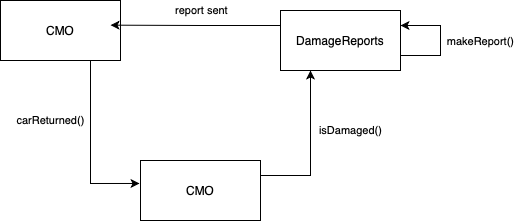

The diagram above was exported from draw.io. Its source (the exported page's mxGraphModel, read from the mxfile embedded in the PNG):
<mxGraphModel dx="786" dy="447" grid="1" gridSize="10" guides="1" tooltips="1" connect="1" arrows="1" fold="1" page="1" pageScale="1" pageWidth="850" pageHeight="1100" math="0" shadow="0">
  <root>
    <mxCell id="0" />
    <mxCell id="1" parent="0" />
    <mxCell id="LiCW62F8znBXMjl6bBFc-37" style="edgeStyle=orthogonalEdgeStyle;rounded=0;orthogonalLoop=1;jettySize=auto;html=1;exitX=0.75;exitY=1;exitDx=0;exitDy=0;entryX=-0.008;entryY=0.383;entryDx=0;entryDy=0;entryPerimeter=0;" edge="1" parent="1" source="LiCW62F8znBXMjl6bBFc-13" target="LiCW62F8znBXMjl6bBFc-35">
      <mxGeometry relative="1" as="geometry">
        <mxPoint x="320" y="390" as="targetPoint" />
      </mxGeometry>
    </mxCell>
    <mxCell id="LiCW62F8znBXMjl6bBFc-38" value="carReturned()" style="edgeLabel;html=1;align=center;verticalAlign=middle;resizable=0;points=[];" vertex="1" connectable="0" parent="LiCW62F8znBXMjl6bBFc-37">
      <mxGeometry x="-0.3548" y="3" relative="1" as="geometry">
        <mxPoint x="-43" y="4" as="offset" />
      </mxGeometry>
    </mxCell>
    <mxCell id="LiCW62F8znBXMjl6bBFc-13" value="CMO" style="rounded=0;whiteSpace=wrap;html=1;" vertex="1" parent="1">
      <mxGeometry x="210" y="210" width="120" height="60" as="geometry" />
    </mxCell>
    <mxCell id="LiCW62F8znBXMjl6bBFc-14" value="DamageReports" style="rounded=0;whiteSpace=wrap;html=1;" vertex="1" parent="1">
      <mxGeometry x="490" y="220" width="120" height="60" as="geometry" />
    </mxCell>
    <mxCell id="LiCW62F8znBXMjl6bBFc-40" style="edgeStyle=orthogonalEdgeStyle;rounded=0;orthogonalLoop=1;jettySize=auto;html=1;exitX=1;exitY=0.25;exitDx=0;exitDy=0;entryX=0.25;entryY=1;entryDx=0;entryDy=0;" edge="1" parent="1" source="LiCW62F8znBXMjl6bBFc-35" target="LiCW62F8znBXMjl6bBFc-14">
      <mxGeometry relative="1" as="geometry" />
    </mxCell>
    <mxCell id="LiCW62F8znBXMjl6bBFc-41" value="isDamaged()" style="edgeLabel;html=1;align=center;verticalAlign=middle;resizable=0;points=[];" vertex="1" connectable="0" parent="LiCW62F8znBXMjl6bBFc-40">
      <mxGeometry x="0.4237" relative="1" as="geometry">
        <mxPoint x="40" y="15" as="offset" />
      </mxGeometry>
    </mxCell>
    <mxCell id="LiCW62F8znBXMjl6bBFc-35" value="CMO" style="rounded=0;whiteSpace=wrap;html=1;" vertex="1" parent="1">
      <mxGeometry x="350" y="370" width="120" height="60" as="geometry" />
    </mxCell>
    <mxCell id="LiCW62F8znBXMjl6bBFc-43" style="edgeStyle=orthogonalEdgeStyle;rounded=0;orthogonalLoop=1;jettySize=auto;html=1;exitX=1;exitY=0.75;exitDx=0;exitDy=0;entryX=1;entryY=0.25;entryDx=0;entryDy=0;" edge="1" parent="1" source="LiCW62F8znBXMjl6bBFc-14" target="LiCW62F8znBXMjl6bBFc-14">
      <mxGeometry relative="1" as="geometry">
        <Array as="points">
          <mxPoint x="650" y="265" />
          <mxPoint x="650" y="235" />
        </Array>
      </mxGeometry>
    </mxCell>
    <mxCell id="LiCW62F8znBXMjl6bBFc-44" value="makeReport()" style="edgeLabel;html=1;align=center;verticalAlign=middle;resizable=0;points=[];" vertex="1" connectable="0" parent="LiCW62F8znBXMjl6bBFc-43">
      <mxGeometry x="-0.0394" y="-3" relative="1" as="geometry">
        <mxPoint x="37" y="-2" as="offset" />
      </mxGeometry>
    </mxCell>
    <mxCell id="LiCW62F8znBXMjl6bBFc-46" style="edgeStyle=orthogonalEdgeStyle;rounded=0;orthogonalLoop=1;jettySize=auto;html=1;exitX=0;exitY=0.25;exitDx=0;exitDy=0;entryX=0.917;entryY=0.411;entryDx=0;entryDy=0;entryPerimeter=0;" edge="1" parent="1" source="LiCW62F8znBXMjl6bBFc-14" target="LiCW62F8znBXMjl6bBFc-13">
      <mxGeometry relative="1" as="geometry" />
    </mxCell>
    <mxCell id="LiCW62F8znBXMjl6bBFc-47" value="report sent" style="edgeLabel;html=1;align=center;verticalAlign=middle;resizable=0;points=[];" vertex="1" connectable="0" parent="LiCW62F8znBXMjl6bBFc-46">
      <mxGeometry x="-0.0604" y="1" relative="1" as="geometry">
        <mxPoint x="5" y="-16" as="offset" />
      </mxGeometry>
    </mxCell>
  </root>
</mxGraphModel>